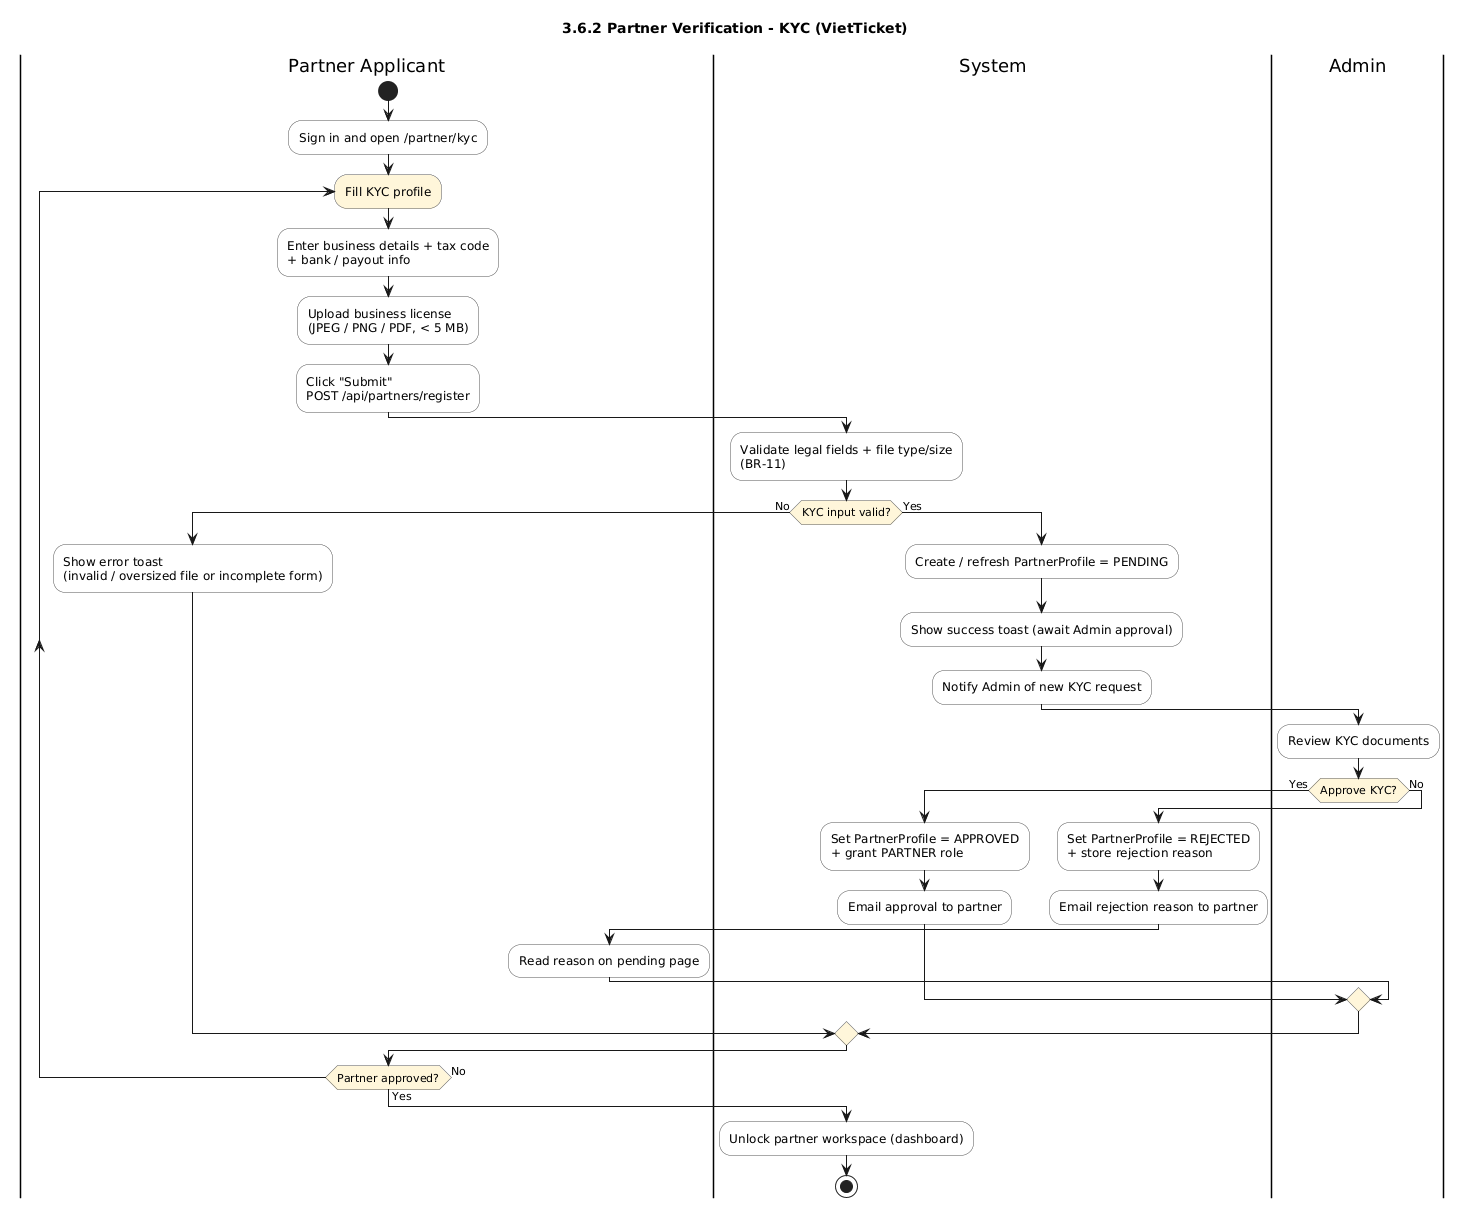

The diagram above was rendered by PlantUML. Its source (embedded in the PNG):
@startuml
title 3.6.2 Partner Verification - KYC (VietTicket)
skinparam shadowing false
skinparam defaultFontName Arial
skinparam ActivityBackgroundColor #FDFDFD
skinparam ActivityBorderColor #555555
skinparam ActivityDiamondBackgroundColor #FFF6DA

|Partner Applicant|
start
:Sign in and open /partner/kyc;
repeat :Fill KYC profile;
  :Enter business details + tax code\n+ bank / payout info;
  :Upload business license\n(JPEG / PNG / PDF, < 5 MB);
  :Click "Submit"\nPOST /api/partners/register;
  |System|
  :Validate legal fields + file type/size\n(BR-11);
  if (KYC input valid?) then (No)
    |Partner Applicant|
    :Show error toast\n(invalid / oversized file or incomplete form);
  else (Yes)
    |System|
    :Create / refresh PartnerProfile = PENDING;
    :Show success toast (await Admin approval);
    :Notify Admin of new KYC request;
    |Admin|
    :Review KYC documents;
    if (Approve KYC?) then (Yes)
      |System|
      :Set PartnerProfile = APPROVED\n+ grant PARTNER role;
      :Email approval to partner;
    else (No)
      |System|
      :Set PartnerProfile = REJECTED\n+ store rejection reason;
      :Email rejection reason to partner;
      |Partner Applicant|
      :Read reason on pending page;
    endif
  endif
repeat while (Partner approved?) is (No) not (Yes)

|System|
:Unlock partner workspace (dashboard);
stop
@enduml